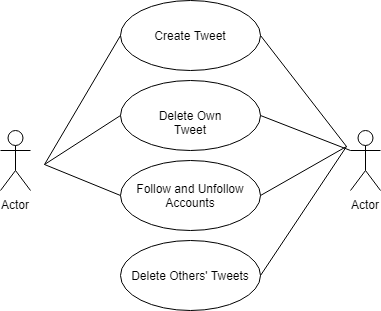

The diagram above was exported from draw.io. Its source (the exported page's mxGraphModel, read from the mxfile embedded in the PNG):
<mxGraphModel dx="768" dy="373" grid="1" gridSize="10" guides="1" tooltips="1" connect="1" arrows="1" fold="1" page="1" pageScale="1" pageWidth="850" pageHeight="1100" math="0" shadow="0">
  <root>
    <mxCell id="0" />
    <mxCell id="1" parent="0" />
    <mxCell id="3k7pLkHv9Ruu4X0WXFs2-1" value="Actor" style="shape=umlActor;verticalLabelPosition=bottom;labelBackgroundColor=#ffffff;verticalAlign=top;html=1;" vertex="1" parent="1">
      <mxGeometry x="210" y="160" width="30" height="60" as="geometry" />
    </mxCell>
    <mxCell id="3k7pLkHv9Ruu4X0WXFs2-2" value="Actor" style="shape=umlActor;verticalLabelPosition=bottom;labelBackgroundColor=#ffffff;verticalAlign=top;html=1;" vertex="1" parent="1">
      <mxGeometry x="560" y="160" width="30" height="60" as="geometry" />
    </mxCell>
    <mxCell id="3k7pLkHv9Ruu4X0WXFs2-3" value="Create Tweet" style="ellipse;whiteSpace=wrap;html=1;" vertex="1" parent="1">
      <mxGeometry x="330" y="30" width="140" height="70" as="geometry" />
    </mxCell>
    <mxCell id="3k7pLkHv9Ruu4X0WXFs2-4" value="Delete Own Tweet" style="ellipse;whiteSpace=wrap;html=1;" vertex="1" parent="1">
      <mxGeometry x="330" y="110" width="140" height="70" as="geometry" />
    </mxCell>
    <mxCell id="3k7pLkHv9Ruu4X0WXFs2-5" value="Delete Others' Tweets" style="ellipse;whiteSpace=wrap;html=1;" vertex="1" parent="1">
      <mxGeometry x="330" y="270" width="140" height="70" as="geometry" />
    </mxCell>
    <mxCell id="3k7pLkHv9Ruu4X0WXFs2-6" value="Follow and Unfollow Accounts" style="ellipse;whiteSpace=wrap;html=1;" vertex="1" parent="1">
      <mxGeometry x="330" y="190" width="140" height="70" as="geometry" />
    </mxCell>
    <mxCell id="3k7pLkHv9Ruu4X0WXFs2-16" value="" style="endArrow=none;html=1;entryX=0;entryY=0.5;entryDx=0;entryDy=0;" edge="1" parent="1" target="3k7pLkHv9Ruu4X0WXFs2-3">
      <mxGeometry width="50" height="50" relative="1" as="geometry">
        <mxPoint x="254" y="194" as="sourcePoint" />
        <mxPoint x="304" y="144" as="targetPoint" />
      </mxGeometry>
    </mxCell>
    <mxCell id="3k7pLkHv9Ruu4X0WXFs2-17" value="" style="endArrow=none;html=1;entryX=0;entryY=0.5;entryDx=0;entryDy=0;" edge="1" parent="1" target="3k7pLkHv9Ruu4X0WXFs2-4">
      <mxGeometry width="50" height="50" relative="1" as="geometry">
        <mxPoint x="254" y="194" as="sourcePoint" />
        <mxPoint x="344" y="79" as="targetPoint" />
      </mxGeometry>
    </mxCell>
    <mxCell id="3k7pLkHv9Ruu4X0WXFs2-18" value="" style="endArrow=none;html=1;entryX=0;entryY=0.5;entryDx=0;entryDy=0;" edge="1" parent="1" target="3k7pLkHv9Ruu4X0WXFs2-6">
      <mxGeometry width="50" height="50" relative="1" as="geometry">
        <mxPoint x="254" y="194" as="sourcePoint" />
        <mxPoint x="344" y="159" as="targetPoint" />
      </mxGeometry>
    </mxCell>
    <mxCell id="3k7pLkHv9Ruu4X0WXFs2-19" value="" style="endArrow=none;html=1;entryX=0;entryY=0.5;entryDx=0;entryDy=0;exitX=1;exitY=0.5;exitDx=0;exitDy=0;" edge="1" parent="1" source="3k7pLkHv9Ruu4X0WXFs2-4">
      <mxGeometry width="50" height="50" relative="1" as="geometry">
        <mxPoint x="484" y="160" as="sourcePoint" />
        <mxPoint x="574" y="194" as="targetPoint" />
      </mxGeometry>
    </mxCell>
    <mxCell id="3k7pLkHv9Ruu4X0WXFs2-20" value="" style="endArrow=none;html=1;exitX=1;exitY=0.5;exitDx=0;exitDy=0;" edge="1" parent="1" source="3k7pLkHv9Ruu4X0WXFs2-3">
      <mxGeometry width="50" height="50" relative="1" as="geometry">
        <mxPoint x="484" y="159" as="sourcePoint" />
        <mxPoint x="570" y="190" as="targetPoint" />
      </mxGeometry>
    </mxCell>
    <mxCell id="3k7pLkHv9Ruu4X0WXFs2-21" value="" style="endArrow=none;html=1;exitX=1;exitY=0.5;exitDx=0;exitDy=0;" edge="1" parent="1" source="3k7pLkHv9Ruu4X0WXFs2-6">
      <mxGeometry width="50" height="50" relative="1" as="geometry">
        <mxPoint x="484" y="79" as="sourcePoint" />
        <mxPoint x="570" y="190" as="targetPoint" />
      </mxGeometry>
    </mxCell>
    <mxCell id="3k7pLkHv9Ruu4X0WXFs2-22" value="" style="endArrow=none;html=1;exitX=1;exitY=0.5;exitDx=0;exitDy=0;" edge="1" parent="1" source="3k7pLkHv9Ruu4X0WXFs2-5">
      <mxGeometry width="50" height="50" relative="1" as="geometry">
        <mxPoint x="484" y="240" as="sourcePoint" />
        <mxPoint x="570" y="190" as="targetPoint" />
      </mxGeometry>
    </mxCell>
  </root>
</mxGraphModel>